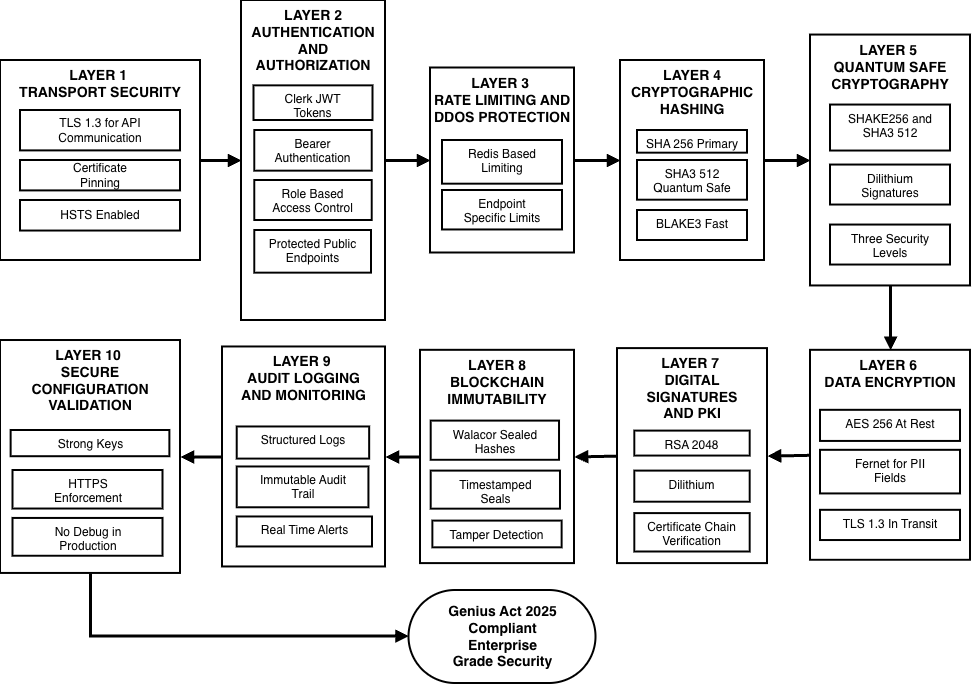

The diagram above was exported from draw.io. Its source (the exported page's mxGraphModel, read from the mxfile embedded in the PNG):
<mxGraphModel dx="1175" dy="1972" grid="1" gridSize="10" guides="1" tooltips="1" connect="1" arrows="1" fold="1" page="1" pageScale="1" pageWidth="850" pageHeight="1100" math="0" shadow="0" adaptiveColors="simple">
  <root>
    <mxCell id="0" />
    <mxCell id="1" parent="0" />
    <mxCell id="nSjoKpxwrlMAs_6xukuK-78" value="LAYER 10 &#10;SECURE&#10;CONFIGURATION VALIDATION" style="whiteSpace=wrap;strokeWidth=2;verticalAlign=top;direction=south;align=center;fontFamily=Helvetica;fontSize=14;fontStyle=1;labelBackgroundColor=none;" vertex="1" parent="1">
      <mxGeometry x="40" y="200" width="180" height="232.93" as="geometry" />
    </mxCell>
    <mxCell id="nSjoKpxwrlMAs_6xukuK-79" value="Strong Keys" style="whiteSpace=wrap;strokeWidth=2;align=center;verticalAlign=top;fontFamily=Helvetica;fontSize=12;fontStyle=0;labelBackgroundColor=none;" vertex="1" parent="nSjoKpxwrlMAs_6xukuK-78">
      <mxGeometry x="10.625" y="90" width="158.75" height="26.21" as="geometry" />
    </mxCell>
    <mxCell id="nSjoKpxwrlMAs_6xukuK-80" value="HTTPS&#10;Enforcement" style="whiteSpace=wrap;strokeWidth=2;align=center;verticalAlign=top;fontFamily=Helvetica;fontSize=12;fontStyle=0;labelBackgroundColor=none;" vertex="1" parent="nSjoKpxwrlMAs_6xukuK-78">
      <mxGeometry x="12.5" y="130" width="150" height="38.54" as="geometry" />
    </mxCell>
    <mxCell id="nSjoKpxwrlMAs_6xukuK-81" value="No Debug in&#10;Production" style="whiteSpace=wrap;strokeWidth=2;align=center;verticalAlign=top;fontFamily=Helvetica;fontSize=12;fontStyle=0;labelBackgroundColor=none;" vertex="1" parent="nSjoKpxwrlMAs_6xukuK-78">
      <mxGeometry x="12.5" y="177.94" width="150" height="37.83" as="geometry" />
    </mxCell>
    <mxCell id="nSjoKpxwrlMAs_6xukuK-82" value="LAYER 9 &#10;AUDIT LOGGING&#10;AND MONITORING" style="whiteSpace=wrap;strokeWidth=2;verticalAlign=top;direction=south;align=center;fontFamily=Helvetica;fontSize=14;fontStyle=1;labelBackgroundColor=none;" vertex="1" parent="1">
      <mxGeometry x="262" y="206.46" width="163" height="220" as="geometry" />
    </mxCell>
    <mxCell id="nSjoKpxwrlMAs_6xukuK-83" value="Structured Logs" style="whiteSpace=wrap;strokeWidth=2;align=center;verticalAlign=top;fontFamily=Helvetica;fontSize=12;fontStyle=0;labelBackgroundColor=none;" vertex="1" parent="nSjoKpxwrlMAs_6xukuK-82">
      <mxGeometry x="14.717109826589596" y="80" width="132.43514450867053" height="32.15" as="geometry" />
    </mxCell>
    <mxCell id="nSjoKpxwrlMAs_6xukuK-84" value="Immutable Audit&#10;Trail" style="whiteSpace=wrap;strokeWidth=2;align=center;verticalAlign=top;fontFamily=Helvetica;fontSize=12;fontStyle=0;labelBackgroundColor=none;" vertex="1" parent="nSjoKpxwrlMAs_6xukuK-82">
      <mxGeometry x="14.719999999999999" y="120" width="131.71" height="40.82" as="geometry" />
    </mxCell>
    <mxCell id="nSjoKpxwrlMAs_6xukuK-85" value="Real Time Alerts" style="whiteSpace=wrap;strokeWidth=2;align=center;verticalAlign=top;fontFamily=Helvetica;fontSize=12;fontStyle=0;labelBackgroundColor=none;" vertex="1" parent="nSjoKpxwrlMAs_6xukuK-82">
      <mxGeometry x="14.72" y="170" width="135.28" height="30" as="geometry" />
    </mxCell>
    <mxCell id="nSjoKpxwrlMAs_6xukuK-90" value="LAYER 7 &#10;DIGITAL SIGNATURES&#10;AND PKI" style="whiteSpace=wrap;strokeWidth=2;verticalAlign=top;align=center;fontFamily=Helvetica;fontSize=14;fontStyle=1;direction=south;labelBackgroundColor=none;" vertex="1" parent="1">
      <mxGeometry x="657" y="208.1" width="150" height="215" as="geometry" />
    </mxCell>
    <mxCell id="nSjoKpxwrlMAs_6xukuK-91" value="RSA 2048" style="whiteSpace=wrap;strokeWidth=2;align=center;verticalAlign=top;fontFamily=Helvetica;fontSize=12;fontStyle=0;labelBackgroundColor=none;" vertex="1" parent="nSjoKpxwrlMAs_6xukuK-90">
      <mxGeometry x="17.29" y="82.5" width="115.41" height="24.98" as="geometry" />
    </mxCell>
    <mxCell id="nSjoKpxwrlMAs_6xukuK-92" value="ECDSA" style="whiteSpace=wrap;strokeWidth=2;align=center;verticalAlign=top;fontFamily=Helvetica;fontSize=14;fontStyle=1;labelBackgroundColor=none;" vertex="1" parent="nSjoKpxwrlMAs_6xukuK-90">
      <mxGeometry x="213.54166666666666" y="5.398002853067047" width="101.04166666666666" height="4.907275320970043" as="geometry" />
    </mxCell>
    <mxCell id="nSjoKpxwrlMAs_6xukuK-93" value="Dilithium" style="whiteSpace=wrap;strokeWidth=2;align=center;verticalAlign=top;fontFamily=Helvetica;fontSize=12;fontStyle=0;labelBackgroundColor=none;" vertex="1" parent="nSjoKpxwrlMAs_6xukuK-90">
      <mxGeometry x="17.29" y="122.5" width="115.41" height="31.12" as="geometry" />
    </mxCell>
    <mxCell id="nSjoKpxwrlMAs_6xukuK-94" value="Certificate Chain&#10;Verification" style="whiteSpace=wrap;strokeWidth=2;align=center;verticalAlign=top;fontFamily=Helvetica;fontSize=12;fontStyle=0;labelBackgroundColor=none;" vertex="1" parent="nSjoKpxwrlMAs_6xukuK-90">
      <mxGeometry x="17.29" y="165" width="115.41" height="38.4" as="geometry" />
    </mxCell>
    <mxCell id="nSjoKpxwrlMAs_6xukuK-95" value="LAYER 6 &#10;DATA ENCRYPTION" style="whiteSpace=wrap;strokeWidth=2;verticalAlign=top;align=center;fontFamily=Helvetica;fontSize=14;fontStyle=1;direction=south;labelBackgroundColor=none;" vertex="1" parent="1">
      <mxGeometry x="850" y="209.82" width="160" height="210" as="geometry" />
    </mxCell>
    <mxCell id="nSjoKpxwrlMAs_6xukuK-96" value="AES 256 At Rest" style="whiteSpace=wrap;strokeWidth=2;align=center;verticalAlign=top;fontFamily=Helvetica;fontSize=12;fontStyle=0;labelBackgroundColor=none;" vertex="1" parent="nSjoKpxwrlMAs_6xukuK-95">
      <mxGeometry x="10" y="60" width="140" height="31.11" as="geometry" />
    </mxCell>
    <mxCell id="nSjoKpxwrlMAs_6xukuK-97" value="Fernet for PII&#10;Fields" style="whiteSpace=wrap;strokeWidth=2;align=center;verticalAlign=top;fontFamily=Helvetica;fontSize=12;fontStyle=0;labelBackgroundColor=none;" vertex="1" parent="nSjoKpxwrlMAs_6xukuK-95">
      <mxGeometry x="10" y="100" width="140" height="43.61" as="geometry" />
    </mxCell>
    <mxCell id="nSjoKpxwrlMAs_6xukuK-98" value="TLS 1.3 In Transit" style="whiteSpace=wrap;strokeWidth=2;align=center;verticalAlign=top;fontFamily=Helvetica;fontSize=12;fontStyle=0;labelBackgroundColor=none;" vertex="1" parent="nSjoKpxwrlMAs_6xukuK-95">
      <mxGeometry x="10" y="160" width="140" height="30.21" as="geometry" />
    </mxCell>
    <mxCell id="nSjoKpxwrlMAs_6xukuK-99" value="LAYER 5 &#10;QUANTUM SAFE&#10;CRYPTOGRAPHY" style="whiteSpace=wrap;strokeWidth=2;verticalAlign=top;direction=south;align=center;fontFamily=Helvetica;fontSize=14;fontStyle=1;labelBackgroundColor=none;" vertex="1" parent="1">
      <mxGeometry x="850" y="-105.45" width="160" height="250.9" as="geometry" />
    </mxCell>
    <mxCell id="nSjoKpxwrlMAs_6xukuK-101" value="Dilithium&#10;Signatures" style="whiteSpace=wrap;strokeWidth=2;align=center;verticalAlign=top;fontFamily=Helvetica;fontSize=12;fontStyle=0;labelBackgroundColor=none;" vertex="1" parent="nSjoKpxwrlMAs_6xukuK-99">
      <mxGeometry x="20" y="130" width="120" height="40" as="geometry" />
    </mxCell>
    <mxCell id="nSjoKpxwrlMAs_6xukuK-100" value="SHAKE256 and&#10;SHA3 512" style="whiteSpace=wrap;strokeWidth=2;align=center;verticalAlign=top;fontFamily=Helvetica;fontSize=12;fontStyle=0;labelBackgroundColor=none;" vertex="1" parent="nSjoKpxwrlMAs_6xukuK-99">
      <mxGeometry x="20" y="70" width="120" height="46" as="geometry" />
    </mxCell>
    <mxCell id="nSjoKpxwrlMAs_6xukuK-102" value="Three Security&#10;Levels" style="whiteSpace=wrap;strokeWidth=2;align=center;verticalAlign=top;fontFamily=Helvetica;fontSize=12;fontStyle=0;labelBackgroundColor=none;" vertex="1" parent="nSjoKpxwrlMAs_6xukuK-99">
      <mxGeometry x="20" y="190" width="120" height="40" as="geometry" />
    </mxCell>
    <mxCell id="nSjoKpxwrlMAs_6xukuK-103" value="LAYER 4 CRYPTOGRAPHIC&#10;HASHING" style="whiteSpace=wrap;strokeWidth=2;verticalAlign=top;direction=south;align=center;fontFamily=Helvetica;fontSize=14;fontStyle=1;labelBackgroundColor=none;" vertex="1" parent="1">
      <mxGeometry x="660" y="-80" width="144" height="200" as="geometry" />
    </mxCell>
    <mxCell id="nSjoKpxwrlMAs_6xukuK-104" value="SHA 256 Primary" style="whiteSpace=wrap;strokeWidth=2;direction=south;align=center;verticalAlign=top;fontFamily=Helvetica;fontSize=12;fontStyle=0;labelBackgroundColor=none;" vertex="1" parent="nSjoKpxwrlMAs_6xukuK-103">
      <mxGeometry x="17" y="70.00085714285713" width="110" height="22.685714285714287" as="geometry" />
    </mxCell>
    <mxCell id="nSjoKpxwrlMAs_6xukuK-105" value="SHA3 512&#10;Quantum Safe" style="whiteSpace=wrap;strokeWidth=2;direction=south;align=center;verticalAlign=top;fontFamily=Helvetica;fontSize=12;fontStyle=0;labelBackgroundColor=none;" vertex="1" parent="nSjoKpxwrlMAs_6xukuK-103">
      <mxGeometry x="17" y="100" width="110" height="39.72" as="geometry" />
    </mxCell>
    <mxCell id="nSjoKpxwrlMAs_6xukuK-106" value="BLAKE3 Fast" style="whiteSpace=wrap;strokeWidth=2;direction=south;align=center;verticalAlign=top;fontFamily=Helvetica;fontSize=12;fontStyle=0;labelBackgroundColor=none;" vertex="1" parent="nSjoKpxwrlMAs_6xukuK-103">
      <mxGeometry x="17" y="150" width="110" height="30" as="geometry" />
    </mxCell>
    <mxCell id="nSjoKpxwrlMAs_6xukuK-107" value="LAYER 3 &#10;RATE LIMITING AND&#10;DDOS PROTECTION" style="whiteSpace=wrap;strokeWidth=2;verticalAlign=top;direction=south;align=center;fontFamily=Helvetica;fontSize=14;fontStyle=1;labelBackgroundColor=none;" vertex="1" parent="1">
      <mxGeometry x="470" y="-72.5" width="144" height="185" as="geometry" />
    </mxCell>
    <mxCell id="nSjoKpxwrlMAs_6xukuK-108" value="Redis Based&#10;Limiting" style="whiteSpace=wrap;strokeWidth=2;align=center;verticalAlign=top;fontFamily=Helvetica;fontSize=12;fontStyle=0;labelBackgroundColor=none;" vertex="1" parent="nSjoKpxwrlMAs_6xukuK-107">
      <mxGeometry x="12" y="72.5" width="120" height="43.7" as="geometry" />
    </mxCell>
    <mxCell id="nSjoKpxwrlMAs_6xukuK-110" value="Endpoint&#10;Specific Limits" style="whiteSpace=wrap;strokeWidth=2;align=center;verticalAlign=top;fontFamily=Helvetica;fontSize=12;fontStyle=0;labelBackgroundColor=none;" vertex="1" parent="nSjoKpxwrlMAs_6xukuK-107">
      <mxGeometry x="12" y="122.5" width="120" height="39.46" as="geometry" />
    </mxCell>
    <mxCell id="nSjoKpxwrlMAs_6xukuK-111" value="LAYER 2 AUTHENTICATION AND&#10;AUTHORIZATION" style="whiteSpace=wrap;strokeWidth=2;verticalAlign=top;align=center;fontFamily=Helvetica;fontSize=14;fontStyle=1;direction=south;labelBackgroundColor=none;" vertex="1" parent="1">
      <mxGeometry x="281" y="-140" width="144" height="320" as="geometry" />
    </mxCell>
    <mxCell id="nSjoKpxwrlMAs_6xukuK-112" value="Clerk JWT&#10;Tokens" style="whiteSpace=wrap;strokeWidth=2;align=center;verticalAlign=top;fontFamily=Helvetica;fontSize=12;fontStyle=0;labelBackgroundColor=none;" vertex="1" parent="nSjoKpxwrlMAs_6xukuK-111">
      <mxGeometry x="12.5" y="85.34" width="119" height="34.66" as="geometry" />
    </mxCell>
    <mxCell id="nSjoKpxwrlMAs_6xukuK-113" value="Bearer&#10;Authentication" style="whiteSpace=wrap;strokeWidth=2;align=center;verticalAlign=top;fontFamily=Helvetica;fontSize=12;fontStyle=0;labelBackgroundColor=none;" vertex="1" parent="nSjoKpxwrlMAs_6xukuK-111">
      <mxGeometry x="13.25" y="130" width="117.5" height="40.67" as="geometry" />
    </mxCell>
    <mxCell id="nSjoKpxwrlMAs_6xukuK-114" value="Role Based&#10;Access Control" style="whiteSpace=wrap;strokeWidth=2;align=center;verticalAlign=top;fontFamily=Helvetica;fontSize=12;fontStyle=0;labelBackgroundColor=none;" vertex="1" parent="nSjoKpxwrlMAs_6xukuK-111">
      <mxGeometry x="13.25" y="180" width="117.5" height="40" as="geometry" />
    </mxCell>
    <mxCell id="nSjoKpxwrlMAs_6xukuK-115" value="Protected Public&#10;Endpoints" style="whiteSpace=wrap;strokeWidth=2;align=center;verticalAlign=top;fontFamily=Helvetica;fontSize=12;fontStyle=0;labelBackgroundColor=none;" vertex="1" parent="nSjoKpxwrlMAs_6xukuK-111">
      <mxGeometry x="13.25" y="230" width="116.75" height="42.67" as="geometry" />
    </mxCell>
    <mxCell id="nSjoKpxwrlMAs_6xukuK-116" value="LAYER 1 &#10;TRANSPORT SECURITY" style="whiteSpace=wrap;strokeWidth=2;verticalAlign=top;direction=south;fontStyle=1;fontSize=14;labelBackgroundColor=none;" vertex="1" parent="1">
      <mxGeometry x="40" y="-80" width="200" height="200" as="geometry" />
    </mxCell>
    <mxCell id="nSjoKpxwrlMAs_6xukuK-117" value="TLS 1.3 for API&#10;Communication" style="whiteSpace=wrap;strokeWidth=2;labelBackgroundColor=none;" vertex="1" parent="nSjoKpxwrlMAs_6xukuK-116">
      <mxGeometry x="20" y="50" width="160" height="40.39" as="geometry" />
    </mxCell>
    <mxCell id="nSjoKpxwrlMAs_6xukuK-118" value="Certificate&#10;Pinning" style="whiteSpace=wrap;strokeWidth=2;labelBackgroundColor=none;" vertex="1" parent="nSjoKpxwrlMAs_6xukuK-116">
      <mxGeometry x="20" y="100.00237458193979" width="160" height="30.401337792642142" as="geometry" />
    </mxCell>
    <mxCell id="nSjoKpxwrlMAs_6xukuK-119" value="HSTS Enabled" style="whiteSpace=wrap;strokeWidth=2;labelBackgroundColor=none;" vertex="1" parent="nSjoKpxwrlMAs_6xukuK-116">
      <mxGeometry x="20" y="139.99511705685617" width="160" height="30.561872909698998" as="geometry" />
    </mxCell>
    <mxCell id="nSjoKpxwrlMAs_6xukuK-120" value="Genius Act 2025&#10;Compliant&#10;Enterprise&#10;Grade Security" style="rounded=1;whiteSpace=wrap;arcSize=50;strokeWidth=2;align=center;verticalAlign=middle;fontFamily=Helvetica;fontSize=14;fontStyle=1;labelBackgroundColor=none;" vertex="1" parent="1">
      <mxGeometry x="448.5" y="450" width="187" height="93" as="geometry" />
    </mxCell>
    <mxCell id="nSjoKpxwrlMAs_6xukuK-121" value="" style="curved=1;startArrow=none;endArrow=block;strokeWidth=3;exitX=0.5;exitY=0;entryX=0.5;entryY=1;rounded=0;exitDx=0;exitDy=0;entryDx=0;entryDy=0;labelBackgroundColor=none;fontColor=default;" edge="1" parent="1" source="nSjoKpxwrlMAs_6xukuK-116" target="nSjoKpxwrlMAs_6xukuK-111">
      <mxGeometry relative="1" as="geometry">
        <Array as="points" />
      </mxGeometry>
    </mxCell>
    <mxCell id="nSjoKpxwrlMAs_6xukuK-122" value="" style="curved=1;startArrow=none;endArrow=block;strokeWidth=3;exitX=0.5;exitY=0;entryX=0.5;entryY=1;rounded=0;exitDx=0;exitDy=0;entryDx=0;entryDy=0;labelBackgroundColor=none;fontColor=default;" edge="1" parent="1" source="nSjoKpxwrlMAs_6xukuK-111" target="nSjoKpxwrlMAs_6xukuK-107">
      <mxGeometry relative="1" as="geometry">
        <Array as="points" />
      </mxGeometry>
    </mxCell>
    <mxCell id="nSjoKpxwrlMAs_6xukuK-123" value="" style="curved=1;startArrow=none;endArrow=block;strokeWidth=3;exitX=0.5;exitY=0;entryX=0.5;entryY=1;rounded=0;exitDx=0;exitDy=0;entryDx=0;entryDy=0;labelBackgroundColor=none;fontColor=default;" edge="1" parent="1" source="nSjoKpxwrlMAs_6xukuK-107" target="nSjoKpxwrlMAs_6xukuK-103">
      <mxGeometry relative="1" as="geometry">
        <Array as="points" />
      </mxGeometry>
    </mxCell>
    <mxCell id="nSjoKpxwrlMAs_6xukuK-124" value="" style="curved=1;startArrow=none;endArrow=block;strokeWidth=3;exitX=0.5;exitY=0;entryX=0.5;entryY=1;rounded=0;exitDx=0;exitDy=0;entryDx=0;entryDy=0;labelBackgroundColor=none;fontColor=default;" edge="1" parent="1" source="nSjoKpxwrlMAs_6xukuK-103" target="nSjoKpxwrlMAs_6xukuK-99">
      <mxGeometry relative="1" as="geometry">
        <Array as="points" />
      </mxGeometry>
    </mxCell>
    <mxCell id="nSjoKpxwrlMAs_6xukuK-125" value="" style="curved=1;startArrow=none;endArrow=block;strokeWidth=3;exitX=1;exitY=0.5;entryX=0;entryY=0.5;rounded=0;exitDx=0;exitDy=0;labelBackgroundColor=none;fontColor=default;" edge="1" parent="1" source="nSjoKpxwrlMAs_6xukuK-99" target="nSjoKpxwrlMAs_6xukuK-95">
      <mxGeometry relative="1" as="geometry">
        <Array as="points" />
      </mxGeometry>
    </mxCell>
    <mxCell id="nSjoKpxwrlMAs_6xukuK-126" value="" style="curved=1;startArrow=none;endArrow=block;strokeWidth=3;exitX=0.5;exitY=1;entryX=0.5;entryY=0;rounded=0;exitDx=0;exitDy=0;entryDx=0;entryDy=0;labelBackgroundColor=none;fontColor=default;" edge="1" parent="1" source="nSjoKpxwrlMAs_6xukuK-95" target="nSjoKpxwrlMAs_6xukuK-90">
      <mxGeometry relative="1" as="geometry">
        <Array as="points" />
      </mxGeometry>
    </mxCell>
    <mxCell id="nSjoKpxwrlMAs_6xukuK-128" value="" style="curved=1;startArrow=none;endArrow=block;strokeWidth=3;exitX=0.5;exitY=1;entryX=0.5;entryY=0;rounded=0;exitDx=0;exitDy=0;entryDx=0;entryDy=0;labelBackgroundColor=none;fontColor=default;" edge="1" parent="1" source="nSjoKpxwrlMAs_6xukuK-86" target="nSjoKpxwrlMAs_6xukuK-82">
      <mxGeometry relative="1" as="geometry">
        <Array as="points" />
      </mxGeometry>
    </mxCell>
    <mxCell id="nSjoKpxwrlMAs_6xukuK-129" value="" style="curved=1;startArrow=none;endArrow=block;strokeWidth=3;exitX=0.5;exitY=1;entryX=0.5;entryY=0;rounded=0;exitDx=0;exitDy=0;entryDx=0;entryDy=0;labelBackgroundColor=none;fontColor=default;" edge="1" parent="1" source="nSjoKpxwrlMAs_6xukuK-82" target="nSjoKpxwrlMAs_6xukuK-78">
      <mxGeometry relative="1" as="geometry">
        <Array as="points" />
      </mxGeometry>
    </mxCell>
    <mxCell id="nSjoKpxwrlMAs_6xukuK-130" value="" style="startArrow=none;endArrow=block;strokeWidth=3;exitX=1;exitY=0.5;entryX=0;entryY=0.49;rounded=0;edgeStyle=orthogonalEdgeStyle;labelBackgroundColor=none;fontColor=default;" edge="1" parent="1" source="nSjoKpxwrlMAs_6xukuK-78" target="nSjoKpxwrlMAs_6xukuK-120">
      <mxGeometry relative="1" as="geometry" />
    </mxCell>
    <mxCell id="nSjoKpxwrlMAs_6xukuK-86" value="LAYER 8 BLOCKCHAIN&#10;IMMUTABILITY" style="whiteSpace=wrap;strokeWidth=2;verticalAlign=top;direction=south;align=center;fontFamily=Helvetica;fontSize=14;fontStyle=1;labelBackgroundColor=none;" vertex="1" parent="1">
      <mxGeometry x="460" y="209.82000000000002" width="154" height="213.27999999999997" as="geometry" />
    </mxCell>
    <mxCell id="nSjoKpxwrlMAs_6xukuK-87" value="Walacor Sealed&#10;Hashes" style="whiteSpace=wrap;strokeWidth=2;align=center;verticalAlign=top;fontFamily=Helvetica;fontSize=12;fontStyle=0;labelBackgroundColor=none;" vertex="1" parent="nSjoKpxwrlMAs_6xukuK-86">
      <mxGeometry x="10.69" y="70.78" width="128.33" height="39.22" as="geometry" />
    </mxCell>
    <mxCell id="nSjoKpxwrlMAs_6xukuK-88" value="Timestamped&#10;Seals" style="whiteSpace=wrap;strokeWidth=2;align=center;verticalAlign=top;fontFamily=Helvetica;fontSize=12;fontStyle=0;labelBackgroundColor=none;" vertex="1" parent="nSjoKpxwrlMAs_6xukuK-86">
      <mxGeometry x="10.69" y="120.78" width="129.3" height="38.08" as="geometry" />
    </mxCell>
    <mxCell id="nSjoKpxwrlMAs_6xukuK-89" value="Tamper Detection" style="whiteSpace=wrap;strokeWidth=2;align=center;verticalAlign=top;fontFamily=Helvetica;fontSize=12;fontStyle=0;labelBackgroundColor=none;" vertex="1" parent="nSjoKpxwrlMAs_6xukuK-86">
      <mxGeometry x="12.35" y="170.78" width="129.3" height="26.72" as="geometry" />
    </mxCell>
    <mxCell id="nSjoKpxwrlMAs_6xukuK-127" value="" style="curved=1;startArrow=none;endArrow=block;strokeWidth=3;exitX=0.5;exitY=1;entryX=0.5;entryY=0;rounded=0;exitDx=0;exitDy=0;entryDx=0;entryDy=0;labelBackgroundColor=none;fontColor=default;" edge="1" parent="1" source="nSjoKpxwrlMAs_6xukuK-90" target="nSjoKpxwrlMAs_6xukuK-86">
      <mxGeometry relative="1" as="geometry">
        <Array as="points" />
      </mxGeometry>
    </mxCell>
  </root>
</mxGraphModel>